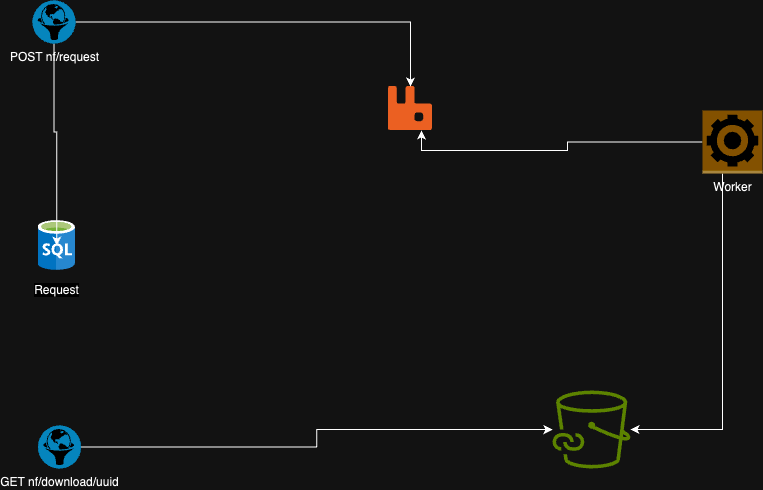

The diagram above was exported from draw.io. Its source (the exported page's mxGraphModel, read from the mxfile embedded in the PNG):
<mxGraphModel dx="1194" dy="674" grid="1" gridSize="10" guides="1" tooltips="1" connect="1" arrows="1" fold="1" page="1" pageScale="1" pageWidth="1169" pageHeight="827" math="0" shadow="0">
  <root>
    <mxCell id="0" />
    <mxCell id="1" parent="0" />
    <mxCell id="RLjyjs_sm2IHfBNOWAbh-23" value="Request" style="aspect=fixed;html=1;perimeter=none;align=center;shadow=0;dashed=0;image;fontSize=12;image=img/lib/mscae/SQL_Database_generic.svg;labelBackgroundColor=#ffffff;fillColor=#4D9900;spacingTop=6;" parent="1" vertex="1">
      <mxGeometry x="135.49999999999977" y="370" width="37.5" height="50" as="geometry" />
    </mxCell>
    <mxCell id="I76gGNKsk-UGFcGQ4gCo-1" value="" style="shape=image;verticalLabelPosition=bottom;labelBackgroundColor=#ffffff;verticalAlign=top;aspect=fixed;imageAspect=0;image=data:image/svg+xml,(base64 omitted: 3744 chars);" vertex="1" parent="1">
      <mxGeometry x="486" y="236" width="44" height="44" as="geometry" />
    </mxCell>
    <mxCell id="I76gGNKsk-UGFcGQ4gCo-3" style="edgeStyle=orthogonalEdgeStyle;rounded=0;orthogonalLoop=1;jettySize=auto;html=1;" edge="1" parent="1" source="I76gGNKsk-UGFcGQ4gCo-2" target="I76gGNKsk-UGFcGQ4gCo-1">
      <mxGeometry relative="1" as="geometry" />
    </mxCell>
    <mxCell id="I76gGNKsk-UGFcGQ4gCo-4" style="edgeStyle=orthogonalEdgeStyle;rounded=0;orthogonalLoop=1;jettySize=auto;html=1;" edge="1" parent="1" source="I76gGNKsk-UGFcGQ4gCo-2" target="RLjyjs_sm2IHfBNOWAbh-23">
      <mxGeometry relative="1" as="geometry" />
    </mxCell>
    <mxCell id="I76gGNKsk-UGFcGQ4gCo-2" value="POST nf/request" style="fillColor=#28A8E0;verticalLabelPosition=bottom;sketch=0;html=1;strokeColor=#ffffff;verticalAlign=top;align=center;points=[[0.145,0.145,0],[0.5,0,0],[0.855,0.145,0],[1,0.5,0],[0.855,0.855,0],[0.5,1,0],[0.145,0.855,0],[0,0.5,0]];pointerEvents=1;shape=mxgraph.cisco_safe.compositeIcon;bgIcon=ellipse;resIcon=mxgraph.cisco_safe.capability.web_reputation_filtering_dcs;" vertex="1" parent="1">
      <mxGeometry x="130" y="150" width="43" height="43" as="geometry" />
    </mxCell>
    <mxCell id="I76gGNKsk-UGFcGQ4gCo-6" style="edgeStyle=orthogonalEdgeStyle;rounded=0;orthogonalLoop=1;jettySize=auto;html=1;entryX=0.75;entryY=1;entryDx=0;entryDy=0;" edge="1" parent="1" source="I76gGNKsk-UGFcGQ4gCo-5" target="I76gGNKsk-UGFcGQ4gCo-1">
      <mxGeometry relative="1" as="geometry" />
    </mxCell>
    <mxCell id="I76gGNKsk-UGFcGQ4gCo-9" style="edgeStyle=orthogonalEdgeStyle;rounded=0;orthogonalLoop=1;jettySize=auto;html=1;" edge="1" parent="1" source="I76gGNKsk-UGFcGQ4gCo-5" target="I76gGNKsk-UGFcGQ4gCo-7">
      <mxGeometry relative="1" as="geometry">
        <Array as="points">
          <mxPoint x="820" y="579" />
        </Array>
      </mxGeometry>
    </mxCell>
    <mxCell id="I76gGNKsk-UGFcGQ4gCo-5" value="Worker&lt;div&gt;&lt;br&gt;&lt;/div&gt;" style="outlineConnect=0;dashed=0;verticalLabelPosition=bottom;verticalAlign=top;align=center;html=1;shape=mxgraph.aws3.worker;fillColor=#D9A741;gradientColor=none;" vertex="1" parent="1">
      <mxGeometry x="800" y="260" width="60" height="63" as="geometry" />
    </mxCell>
    <mxCell id="I76gGNKsk-UGFcGQ4gCo-7" value="" style="sketch=0;outlineConnect=0;fontColor=#232F3E;gradientColor=none;fillColor=#7AA116;strokeColor=none;dashed=0;verticalLabelPosition=bottom;verticalAlign=top;align=center;html=1;fontSize=12;fontStyle=0;aspect=fixed;pointerEvents=1;shape=mxgraph.aws4.file_cache_s3_linked_datasets;" vertex="1" parent="1">
      <mxGeometry x="650" y="540" width="78" height="78" as="geometry" />
    </mxCell>
    <mxCell id="I76gGNKsk-UGFcGQ4gCo-12" style="edgeStyle=orthogonalEdgeStyle;rounded=0;orthogonalLoop=1;jettySize=auto;html=1;" edge="1" parent="1" source="I76gGNKsk-UGFcGQ4gCo-11" target="I76gGNKsk-UGFcGQ4gCo-7">
      <mxGeometry relative="1" as="geometry" />
    </mxCell>
    <mxCell id="I76gGNKsk-UGFcGQ4gCo-11" value="GET nf/download/uuid" style="fillColor=#28A8E0;verticalLabelPosition=bottom;sketch=0;html=1;strokeColor=#ffffff;verticalAlign=top;align=center;points=[[0.145,0.145,0],[0.5,0,0],[0.855,0.145,0],[1,0.5,0],[0.855,0.855,0],[0.5,1,0],[0.145,0.855,0],[0,0.5,0]];pointerEvents=1;shape=mxgraph.cisco_safe.compositeIcon;bgIcon=ellipse;resIcon=mxgraph.cisco_safe.capability.web_reputation_filtering_dcs;" vertex="1" parent="1">
      <mxGeometry x="135.5" y="575" width="43" height="43" as="geometry" />
    </mxCell>
  </root>
</mxGraphModel>